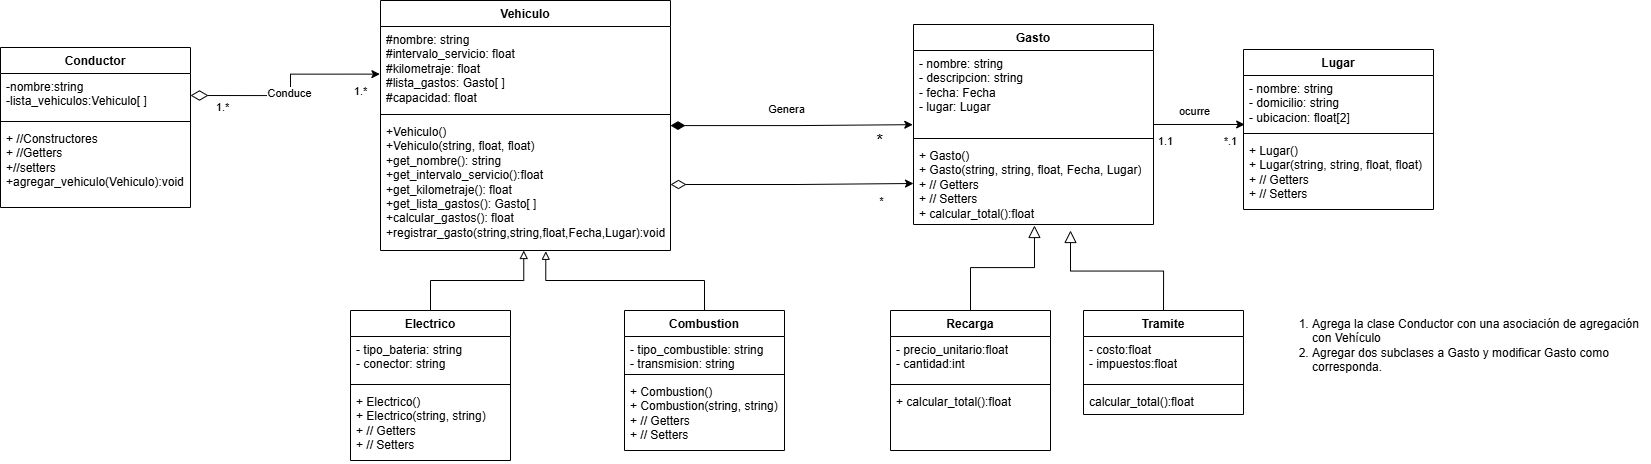

The diagram above was exported from draw.io. Its source (the exported page's mxGraphModel, read from the mxfile embedded in the PNG):
<mxGraphModel dx="2256" dy="820" grid="1" gridSize="10" guides="1" tooltips="1" connect="1" arrows="1" fold="1" page="1" pageScale="1" pageWidth="827" pageHeight="1169" math="0" shadow="0">
  <root>
    <mxCell id="0" />
    <mxCell id="1" parent="0" />
    <mxCell id="Ktj46xBZngtrJHR_Nw5Y-1" parent="1" style="swimlane;fontStyle=1;align=center;verticalAlign=top;childLayout=stackLayout;horizontal=1;startSize=26;horizontalStack=0;resizeParent=1;resizeParentMax=0;resizeLast=0;collapsible=1;marginBottom=0;whiteSpace=wrap;html=1;" value="Vehiculo" vertex="1">
      <mxGeometry height="250" width="290" x="10" y="170" as="geometry" />
    </mxCell>
    <mxCell id="Ktj46xBZngtrJHR_Nw5Y-2" parent="Ktj46xBZngtrJHR_Nw5Y-1" style="text;strokeColor=none;fillColor=none;align=left;verticalAlign=top;spacingLeft=4;spacingRight=4;overflow=hidden;rotatable=0;points=[[0,0.5],[1,0.5]];portConstraint=eastwest;whiteSpace=wrap;html=1;" value="#nombre: string&lt;div&gt;#intervalo_servicio: float&lt;/div&gt;&lt;div&gt;#kilometraje: float&lt;/div&gt;&lt;div&gt;#lista_gastos: Gasto[ ]&lt;/div&gt;&lt;div&gt;#capacidad: float&lt;/div&gt;" vertex="1">
      <mxGeometry height="84" width="290" y="26" as="geometry" />
    </mxCell>
    <mxCell id="Ktj46xBZngtrJHR_Nw5Y-3" parent="Ktj46xBZngtrJHR_Nw5Y-1" style="line;strokeWidth=1;fillColor=none;align=left;verticalAlign=middle;spacingTop=-1;spacingLeft=3;spacingRight=3;rotatable=0;labelPosition=right;points=[];portConstraint=eastwest;strokeColor=inherit;" value="" vertex="1">
      <mxGeometry height="8" width="290" y="110" as="geometry" />
    </mxCell>
    <mxCell id="Ktj46xBZngtrJHR_Nw5Y-4" parent="Ktj46xBZngtrJHR_Nw5Y-1" style="text;strokeColor=none;fillColor=none;align=left;verticalAlign=top;spacingLeft=4;spacingRight=4;overflow=hidden;rotatable=0;points=[[0,0.5],[1,0.5]];portConstraint=eastwest;whiteSpace=wrap;html=1;" value="+Vehiculo()&lt;div&gt;+Vehiculo(string, float, float)&lt;/div&gt;&lt;div&gt;+get_nombre(): string&lt;/div&gt;&lt;div&gt;+get_intervalo_servicio():float&lt;/div&gt;&lt;div&gt;&lt;div&gt;+get_kilometraje(): float&lt;/div&gt;&lt;div&gt;+get_lista_gastos(): Gasto[ ]&lt;/div&gt;&lt;/div&gt;&lt;div&gt;+calcular_gastos(): float&lt;/div&gt;&lt;div&gt;+registrar_gasto(string,string,float,Fecha,Lugar):void&lt;/div&gt;&lt;div&gt;&lt;br&gt;&lt;/div&gt;" vertex="1">
      <mxGeometry height="132" width="290" y="118" as="geometry" />
    </mxCell>
    <mxCell id="Ktj46xBZngtrJHR_Nw5Y-5" parent="1" style="swimlane;fontStyle=1;align=center;verticalAlign=top;childLayout=stackLayout;horizontal=1;startSize=26;horizontalStack=0;resizeParent=1;resizeParentMax=0;resizeLast=0;collapsible=1;marginBottom=0;whiteSpace=wrap;html=1;" value="Gasto" vertex="1">
      <mxGeometry height="200" width="240" x="543" y="194" as="geometry" />
    </mxCell>
    <mxCell id="Ktj46xBZngtrJHR_Nw5Y-6" parent="Ktj46xBZngtrJHR_Nw5Y-5" style="text;strokeColor=none;fillColor=none;align=left;verticalAlign=top;spacingLeft=4;spacingRight=4;overflow=hidden;rotatable=0;points=[[0,0.5],[1,0.5]];portConstraint=eastwest;whiteSpace=wrap;html=1;" value="- nombre: string&lt;div&gt;- descripcion: string&lt;/div&gt;&lt;div&gt;&lt;span style=&quot;background-color: transparent; color: light-dark(rgb(0, 0, 0), rgb(255, 255, 255));&quot;&gt;- fecha: Fecha&lt;/span&gt;&lt;/div&gt;&lt;div&gt;- lugar: Lugar&lt;/div&gt;" vertex="1">
      <mxGeometry height="84" width="240" y="26" as="geometry" />
    </mxCell>
    <mxCell id="Ktj46xBZngtrJHR_Nw5Y-7" parent="Ktj46xBZngtrJHR_Nw5Y-5" style="line;strokeWidth=1;fillColor=none;align=left;verticalAlign=middle;spacingTop=-1;spacingLeft=3;spacingRight=3;rotatable=0;labelPosition=right;points=[];portConstraint=eastwest;strokeColor=inherit;" value="" vertex="1">
      <mxGeometry height="8" width="240" y="110" as="geometry" />
    </mxCell>
    <mxCell id="Ktj46xBZngtrJHR_Nw5Y-8" parent="Ktj46xBZngtrJHR_Nw5Y-5" style="text;strokeColor=none;fillColor=none;align=left;verticalAlign=top;spacingLeft=4;spacingRight=4;overflow=hidden;rotatable=0;points=[[0,0.5],[1,0.5]];portConstraint=eastwest;whiteSpace=wrap;html=1;" value="+ Gasto()&lt;div&gt;+ Gasto(string, string, float, Fecha, Lugar)&lt;/div&gt;&lt;div&gt;+ // Getters&lt;/div&gt;&lt;div&gt;+ // Setters&lt;/div&gt;&lt;div&gt;+ calcular_total():float&lt;/div&gt;&lt;div&gt;&lt;br&gt;&lt;/div&gt;" vertex="1">
      <mxGeometry height="82" width="240" y="118" as="geometry" />
    </mxCell>
    <mxCell id="Ktj46xBZngtrJHR_Nw5Y-9" edge="1" parent="1" source="Ktj46xBZngtrJHR_Nw5Y-1" style="edgeStyle=orthogonalEdgeStyle;rounded=0;orthogonalLoop=1;jettySize=auto;html=1;entryX=-0.003;entryY=0.883;entryDx=0;entryDy=0;entryPerimeter=0;startArrow=diamondThin;startFill=1;startSize=12;" target="Ktj46xBZngtrJHR_Nw5Y-6">
      <mxGeometry relative="1" as="geometry" />
    </mxCell>
    <mxCell id="Ktj46xBZngtrJHR_Nw5Y-10" connectable="0" parent="Ktj46xBZngtrJHR_Nw5Y-9" style="edgeLabel;html=1;align=center;verticalAlign=middle;resizable=0;points=[];" value="Genera" vertex="1">
      <mxGeometry relative="1" x="-0.0807" as="geometry">
        <mxPoint x="4" y="-17" as="offset" />
      </mxGeometry>
    </mxCell>
    <mxCell id="Ktj46xBZngtrJHR_Nw5Y-11" connectable="0" parent="Ktj46xBZngtrJHR_Nw5Y-9" style="edgeLabel;html=1;align=center;verticalAlign=middle;resizable=0;points=[];fontSize=17;" value="*" vertex="1">
      <mxGeometry relative="1" x="0.6413" y="-1" as="geometry">
        <mxPoint x="9" y="15" as="offset" />
      </mxGeometry>
    </mxCell>
    <mxCell id="Ktj46xBZngtrJHR_Nw5Y-12" parent="1" style="swimlane;fontStyle=1;align=center;verticalAlign=top;childLayout=stackLayout;horizontal=1;startSize=26;horizontalStack=0;resizeParent=1;resizeParentMax=0;resizeLast=0;collapsible=1;marginBottom=0;whiteSpace=wrap;html=1;" value="Lugar" vertex="1">
      <mxGeometry height="160" width="190" x="873" y="219" as="geometry" />
    </mxCell>
    <mxCell id="Ktj46xBZngtrJHR_Nw5Y-13" parent="Ktj46xBZngtrJHR_Nw5Y-12" style="text;strokeColor=none;fillColor=none;align=left;verticalAlign=top;spacingLeft=4;spacingRight=4;overflow=hidden;rotatable=0;points=[[0,0.5],[1,0.5]];portConstraint=eastwest;whiteSpace=wrap;html=1;" value="- nombre: string&lt;div&gt;- domicilio: string&lt;/div&gt;&lt;div&gt;- ubicacion: float[2]&lt;/div&gt;" vertex="1">
      <mxGeometry height="54" width="190" y="26" as="geometry" />
    </mxCell>
    <mxCell id="Ktj46xBZngtrJHR_Nw5Y-14" parent="Ktj46xBZngtrJHR_Nw5Y-12" style="line;strokeWidth=1;fillColor=none;align=left;verticalAlign=middle;spacingTop=-1;spacingLeft=3;spacingRight=3;rotatable=0;labelPosition=right;points=[];portConstraint=eastwest;strokeColor=inherit;" value="" vertex="1">
      <mxGeometry height="8" width="190" y="80" as="geometry" />
    </mxCell>
    <mxCell id="Ktj46xBZngtrJHR_Nw5Y-15" parent="Ktj46xBZngtrJHR_Nw5Y-12" style="text;strokeColor=none;fillColor=none;align=left;verticalAlign=top;spacingLeft=4;spacingRight=4;overflow=hidden;rotatable=0;points=[[0,0.5],[1,0.5]];portConstraint=eastwest;whiteSpace=wrap;html=1;" value="+ Lugar()&lt;div&gt;+ Lugar(string, string, float, float)&lt;/div&gt;&lt;div&gt;+ // Getters&lt;/div&gt;&lt;div&gt;+ // Setters&lt;/div&gt;" vertex="1">
      <mxGeometry height="72" width="190" y="88" as="geometry" />
    </mxCell>
    <mxCell id="Ktj46xBZngtrJHR_Nw5Y-16" edge="1" parent="1" source="Ktj46xBZngtrJHR_Nw5Y-5" style="edgeStyle=orthogonalEdgeStyle;rounded=0;orthogonalLoop=1;jettySize=auto;html=1;entryX=0.006;entryY=0.907;entryDx=0;entryDy=0;entryPerimeter=0;" target="Ktj46xBZngtrJHR_Nw5Y-13">
      <mxGeometry relative="1" as="geometry" />
    </mxCell>
    <mxCell id="Ktj46xBZngtrJHR_Nw5Y-17" connectable="0" parent="Ktj46xBZngtrJHR_Nw5Y-16" style="edgeLabel;html=1;align=center;verticalAlign=middle;resizable=0;points=[];" value="ocurre" vertex="1">
      <mxGeometry relative="1" x="-0.1398" as="geometry">
        <mxPoint y="-14" as="offset" />
      </mxGeometry>
    </mxCell>
    <mxCell id="Ktj46xBZngtrJHR_Nw5Y-18" connectable="0" parent="Ktj46xBZngtrJHR_Nw5Y-16" style="edgeLabel;html=1;align=center;verticalAlign=middle;resizable=0;points=[];" value="1.1" vertex="1">
      <mxGeometry relative="1" x="-0.7304" as="geometry">
        <mxPoint x="-2" y="16" as="offset" />
      </mxGeometry>
    </mxCell>
    <mxCell id="Ktj46xBZngtrJHR_Nw5Y-19" connectable="0" parent="Ktj46xBZngtrJHR_Nw5Y-16" style="edgeLabel;html=1;align=center;verticalAlign=middle;resizable=0;points=[];" value="*.1" vertex="1">
      <mxGeometry relative="1" x="0.6866" as="geometry">
        <mxPoint y="16" as="offset" />
      </mxGeometry>
    </mxCell>
    <mxCell id="Ktj46xBZngtrJHR_Nw5Y-20" parent="1" style="swimlane;fontStyle=1;align=center;verticalAlign=top;childLayout=stackLayout;horizontal=1;startSize=26;horizontalStack=0;resizeParent=1;resizeParentMax=0;resizeLast=0;collapsible=1;marginBottom=0;whiteSpace=wrap;html=1;" value="Electrico" vertex="1">
      <mxGeometry height="150" width="160" x="-20" y="480" as="geometry" />
    </mxCell>
    <mxCell id="Ktj46xBZngtrJHR_Nw5Y-21" parent="Ktj46xBZngtrJHR_Nw5Y-20" style="text;strokeColor=none;fillColor=none;align=left;verticalAlign=top;spacingLeft=4;spacingRight=4;overflow=hidden;rotatable=0;points=[[0,0.5],[1,0.5]];portConstraint=eastwest;whiteSpace=wrap;html=1;" value="- tipo_bateria: string&lt;div&gt;- conector: string&lt;/div&gt;" vertex="1">
      <mxGeometry height="44" width="160" y="26" as="geometry" />
    </mxCell>
    <mxCell id="Ktj46xBZngtrJHR_Nw5Y-22" parent="Ktj46xBZngtrJHR_Nw5Y-20" style="line;strokeWidth=1;fillColor=none;align=left;verticalAlign=middle;spacingTop=-1;spacingLeft=3;spacingRight=3;rotatable=0;labelPosition=right;points=[];portConstraint=eastwest;strokeColor=inherit;" value="" vertex="1">
      <mxGeometry height="8" width="160" y="70" as="geometry" />
    </mxCell>
    <mxCell id="Ktj46xBZngtrJHR_Nw5Y-23" parent="Ktj46xBZngtrJHR_Nw5Y-20" style="text;strokeColor=none;fillColor=none;align=left;verticalAlign=top;spacingLeft=4;spacingRight=4;overflow=hidden;rotatable=0;points=[[0,0.5],[1,0.5]];portConstraint=eastwest;whiteSpace=wrap;html=1;" value="+ Electrico()&lt;div&gt;+ Electrico(string, string)&lt;/div&gt;&lt;div&gt;+ // Getters&lt;/div&gt;&lt;div&gt;+ // Setters&lt;/div&gt;" vertex="1">
      <mxGeometry height="72" width="160" y="78" as="geometry" />
    </mxCell>
    <mxCell id="Ktj46xBZngtrJHR_Nw5Y-24" parent="1" style="swimlane;fontStyle=1;align=center;verticalAlign=top;childLayout=stackLayout;horizontal=1;startSize=26;horizontalStack=0;resizeParent=1;resizeParentMax=0;resizeLast=0;collapsible=1;marginBottom=0;whiteSpace=wrap;html=1;" value="Combustion" vertex="1">
      <mxGeometry height="140" width="160" x="254" y="480" as="geometry" />
    </mxCell>
    <mxCell id="Ktj46xBZngtrJHR_Nw5Y-25" parent="Ktj46xBZngtrJHR_Nw5Y-24" style="text;strokeColor=none;fillColor=none;align=left;verticalAlign=top;spacingLeft=4;spacingRight=4;overflow=hidden;rotatable=0;points=[[0,0.5],[1,0.5]];portConstraint=eastwest;whiteSpace=wrap;html=1;" value="- tipo_combustible: string&lt;div&gt;- transmision: string&lt;/div&gt;" vertex="1">
      <mxGeometry height="34" width="160" y="26" as="geometry" />
    </mxCell>
    <mxCell id="Ktj46xBZngtrJHR_Nw5Y-26" parent="Ktj46xBZngtrJHR_Nw5Y-24" style="line;strokeWidth=1;fillColor=none;align=left;verticalAlign=middle;spacingTop=-1;spacingLeft=3;spacingRight=3;rotatable=0;labelPosition=right;points=[];portConstraint=eastwest;strokeColor=inherit;" value="" vertex="1">
      <mxGeometry height="8" width="160" y="60" as="geometry" />
    </mxCell>
    <mxCell id="Ktj46xBZngtrJHR_Nw5Y-27" parent="Ktj46xBZngtrJHR_Nw5Y-24" style="text;strokeColor=none;fillColor=none;align=left;verticalAlign=top;spacingLeft=4;spacingRight=4;overflow=hidden;rotatable=0;points=[[0,0.5],[1,0.5]];portConstraint=eastwest;whiteSpace=wrap;html=1;" value="+ Combustion()&lt;div&gt;+ Combustion(string, string)&lt;/div&gt;&lt;div&gt;+ // Getters&lt;/div&gt;&lt;div&gt;+ // Setters&lt;/div&gt;" vertex="1">
      <mxGeometry height="72" width="160" y="68" as="geometry" />
    </mxCell>
    <mxCell id="Ktj46xBZngtrJHR_Nw5Y-28" edge="1" parent="1" source="Ktj46xBZngtrJHR_Nw5Y-20" style="edgeStyle=orthogonalEdgeStyle;rounded=0;orthogonalLoop=1;jettySize=auto;html=1;entryX=0.494;entryY=1;entryDx=0;entryDy=0;entryPerimeter=0;endArrow=block;endFill=0;" target="Ktj46xBZngtrJHR_Nw5Y-4">
      <mxGeometry relative="1" as="geometry" />
    </mxCell>
    <mxCell id="Ktj46xBZngtrJHR_Nw5Y-29" edge="1" parent="1" source="Ktj46xBZngtrJHR_Nw5Y-24" style="edgeStyle=orthogonalEdgeStyle;rounded=0;orthogonalLoop=1;jettySize=auto;html=1;entryX=0.57;entryY=1.006;entryDx=0;entryDy=0;entryPerimeter=0;endArrow=block;endFill=0;" target="Ktj46xBZngtrJHR_Nw5Y-4">
      <mxGeometry relative="1" as="geometry" />
    </mxCell>
    <mxCell id="Ktj46xBZngtrJHR_Nw5Y-30" edge="1" parent="1" source="Ktj46xBZngtrJHR_Nw5Y-4" style="edgeStyle=orthogonalEdgeStyle;rounded=0;orthogonalLoop=1;jettySize=auto;html=1;entryX=0;entryY=0.5;entryDx=0;entryDy=0;startArrow=diamondThin;startFill=0;startSize=13;" target="Ktj46xBZngtrJHR_Nw5Y-8">
      <mxGeometry relative="1" as="geometry">
        <mxPoint x="340" y="350" as="targetPoint" />
      </mxGeometry>
    </mxCell>
    <mxCell id="Ktj46xBZngtrJHR_Nw5Y-31" connectable="0" parent="Ktj46xBZngtrJHR_Nw5Y-30" style="edgeLabel;html=1;align=center;verticalAlign=middle;resizable=0;points=[];" value="*" vertex="1">
      <mxGeometry relative="1" x="0.736" y="3" as="geometry">
        <mxPoint y="20" as="offset" />
      </mxGeometry>
    </mxCell>
    <mxCell id="Ktj46xBZngtrJHR_Nw5Y-32" parent="1" style="text;html=1;whiteSpace=wrap;strokeColor=none;fillColor=none;align=left;verticalAlign=middle;rounded=0;" value="&lt;ol&gt;&lt;li&gt;Agrega la clase Conductor con una asociación de agregación con Vehículo&lt;/li&gt;&lt;li&gt;Agregar dos subclases a Gasto y modificar Gasto como corresponda.&lt;/li&gt;&lt;/ol&gt;" vertex="1">
      <mxGeometry height="150" width="380" x="900" y="440" as="geometry" />
    </mxCell>
    <mxCell id="Ktj46xBZngtrJHR_Nw5Y-33" edge="1" parent="1" source="Ktj46xBZngtrJHR_Nw5Y-38" style="edgeStyle=orthogonalEdgeStyle;rounded=0;orthogonalLoop=1;jettySize=auto;html=1;entryX=-0.002;entryY=0.567;entryDx=0;entryDy=0;entryPerimeter=0;startArrow=diamondThin;startFill=0;startSize=15;exitX=1;exitY=0.5;exitDx=0;exitDy=0;" target="Ktj46xBZngtrJHR_Nw5Y-2">
      <mxGeometry relative="1" as="geometry">
        <mxPoint x="-170" y="259" as="sourcePoint" />
      </mxGeometry>
    </mxCell>
    <mxCell id="Ktj46xBZngtrJHR_Nw5Y-34" connectable="0" parent="Ktj46xBZngtrJHR_Nw5Y-33" style="edgeLabel;html=1;align=center;verticalAlign=middle;resizable=0;points=[];" value="Conduce" vertex="1">
      <mxGeometry relative="1" x="-0.0761" y="3" as="geometry">
        <mxPoint as="offset" />
      </mxGeometry>
    </mxCell>
    <mxCell id="Ktj46xBZngtrJHR_Nw5Y-35" connectable="0" parent="Ktj46xBZngtrJHR_Nw5Y-33" style="edgeLabel;html=1;align=center;verticalAlign=middle;resizable=0;points=[];" value="1.*" vertex="1">
      <mxGeometry relative="1" x="0.8075" y="-1" as="geometry">
        <mxPoint y="15" as="offset" />
      </mxGeometry>
    </mxCell>
    <mxCell id="Ktj46xBZngtrJHR_Nw5Y-36" connectable="0" parent="Ktj46xBZngtrJHR_Nw5Y-33" style="edgeLabel;html=1;align=center;verticalAlign=middle;resizable=0;points=[];" value="1.*" vertex="1">
      <mxGeometry relative="1" x="-0.7057" y="2" as="geometry">
        <mxPoint y="13" as="offset" />
      </mxGeometry>
    </mxCell>
    <mxCell id="Ktj46xBZngtrJHR_Nw5Y-37" parent="1" style="swimlane;fontStyle=1;align=center;verticalAlign=top;childLayout=stackLayout;horizontal=1;startSize=26;horizontalStack=0;resizeParent=1;resizeParentMax=0;resizeLast=0;collapsible=1;marginBottom=0;whiteSpace=wrap;html=1;" value="Conductor" vertex="1">
      <mxGeometry height="160" width="190" x="-370" y="217" as="geometry" />
    </mxCell>
    <mxCell id="Ktj46xBZngtrJHR_Nw5Y-38" parent="Ktj46xBZngtrJHR_Nw5Y-37" style="text;strokeColor=none;fillColor=none;align=left;verticalAlign=top;spacingLeft=4;spacingRight=4;overflow=hidden;rotatable=0;points=[[0,0.5],[1,0.5]];portConstraint=eastwest;whiteSpace=wrap;html=1;" value="-nombre:string&lt;div&gt;-lista_vehiculos:Vehiculo[ ]&lt;/div&gt;" vertex="1">
      <mxGeometry height="44" width="190" y="26" as="geometry" />
    </mxCell>
    <mxCell id="Ktj46xBZngtrJHR_Nw5Y-39" parent="Ktj46xBZngtrJHR_Nw5Y-37" style="line;strokeWidth=1;fillColor=none;align=left;verticalAlign=middle;spacingTop=-1;spacingLeft=3;spacingRight=3;rotatable=0;labelPosition=right;points=[];portConstraint=eastwest;strokeColor=inherit;" value="" vertex="1">
      <mxGeometry height="8" width="190" y="70" as="geometry" />
    </mxCell>
    <mxCell id="Ktj46xBZngtrJHR_Nw5Y-40" parent="Ktj46xBZngtrJHR_Nw5Y-37" style="text;strokeColor=none;fillColor=none;align=left;verticalAlign=top;spacingLeft=4;spacingRight=4;overflow=hidden;rotatable=0;points=[[0,0.5],[1,0.5]];portConstraint=eastwest;whiteSpace=wrap;html=1;" value="+ //Constructores&lt;div&gt;+ //Getters&lt;/div&gt;&lt;div&gt;+//setters&lt;/div&gt;&lt;div&gt;+agregar_vehiculo(Vehiculo):void&lt;/div&gt;" vertex="1">
      <mxGeometry height="82" width="190" y="78" as="geometry" />
    </mxCell>
    <mxCell id="Ktj46xBZngtrJHR_Nw5Y-41" parent="1" style="swimlane;fontStyle=1;align=center;verticalAlign=top;childLayout=stackLayout;horizontal=1;startSize=26;horizontalStack=0;resizeParent=1;resizeParentMax=0;resizeLast=0;collapsible=1;marginBottom=0;whiteSpace=wrap;html=1;" value="Recarga&lt;span style=&quot;color: rgba(0, 0, 0, 0); font-family: monospace; font-size: 0px; font-weight: 400; text-align: start; text-wrap-mode: nowrap;&quot;&gt;%3CmxGraphModel%3E%3Croot%3E%3CmxCell%20id%3D%220%22%2F%3E%3CmxCell%20id%3D%221%22%20parent%3D%220%22%2F%3E%3CmxCell%20id%3D%222%22%20connectable%3D%220%22%20parent%3D%221%22%20style%3D%22edgeLabel%3Bhtml%3D1%3Balign%3Dcenter%3BverticalAlign%3Dmiddle%3Bresizable%3D0%3Bpoints%3D%5B%5D%3B%22%20value%3D%221.*%22%20vertex%3D%221%22%3E%3CmxGeometry%20x%3D%22-9.400335283211462%22%20y%3D%22259.6217578210794%22%20as%3D%22geometry%22%2F%3E%3C%2FmxCell%3E%3C%2Froot%3E%3C%2FmxGraphModel%3E&lt;/span&gt;" vertex="1">
      <mxGeometry height="140" width="160" x="520" y="480" as="geometry" />
    </mxCell>
    <mxCell id="Ktj46xBZngtrJHR_Nw5Y-42" parent="Ktj46xBZngtrJHR_Nw5Y-41" style="text;strokeColor=none;fillColor=none;align=left;verticalAlign=top;spacingLeft=4;spacingRight=4;overflow=hidden;rotatable=0;points=[[0,0.5],[1,0.5]];portConstraint=eastwest;whiteSpace=wrap;html=1;" value="- precio_unitario:float&lt;div&gt;- cantidad:int&lt;/div&gt;" vertex="1">
      <mxGeometry height="44" width="160" y="26" as="geometry" />
    </mxCell>
    <mxCell id="Ktj46xBZngtrJHR_Nw5Y-43" parent="Ktj46xBZngtrJHR_Nw5Y-41" style="line;strokeWidth=1;fillColor=none;align=left;verticalAlign=middle;spacingTop=-1;spacingLeft=3;spacingRight=3;rotatable=0;labelPosition=right;points=[];portConstraint=eastwest;strokeColor=inherit;" value="" vertex="1">
      <mxGeometry height="8" width="160" y="70" as="geometry" />
    </mxCell>
    <mxCell id="Ktj46xBZngtrJHR_Nw5Y-44" parent="Ktj46xBZngtrJHR_Nw5Y-41" style="text;strokeColor=none;fillColor=none;align=left;verticalAlign=top;spacingLeft=4;spacingRight=4;overflow=hidden;rotatable=0;points=[[0,0.5],[1,0.5]];portConstraint=eastwest;whiteSpace=wrap;html=1;" value="+ calcular_total():float" vertex="1">
      <mxGeometry height="62" width="160" y="78" as="geometry" />
    </mxCell>
    <mxCell id="Ktj46xBZngtrJHR_Nw5Y-45" edge="1" parent="1" source="Ktj46xBZngtrJHR_Nw5Y-46" style="edgeStyle=orthogonalEdgeStyle;rounded=0;orthogonalLoop=1;jettySize=auto;html=1;exitX=0.5;exitY=0;exitDx=0;exitDy=0;endArrow=block;endFill=0;startSize=9;endSize=10;targetPerimeterSpacing=2;">
      <mxGeometry relative="1" as="geometry">
        <mxPoint x="700" y="400" as="targetPoint" />
      </mxGeometry>
    </mxCell>
    <mxCell id="Ktj46xBZngtrJHR_Nw5Y-46" parent="1" style="swimlane;fontStyle=1;align=center;verticalAlign=top;childLayout=stackLayout;horizontal=1;startSize=26;horizontalStack=0;resizeParent=1;resizeParentMax=0;resizeLast=0;collapsible=1;marginBottom=0;whiteSpace=wrap;html=1;" value="Tramite" vertex="1">
      <mxGeometry height="104" width="160" x="713" y="480" as="geometry" />
    </mxCell>
    <mxCell id="Ktj46xBZngtrJHR_Nw5Y-47" parent="Ktj46xBZngtrJHR_Nw5Y-46" style="text;strokeColor=none;fillColor=none;align=left;verticalAlign=top;spacingLeft=4;spacingRight=4;overflow=hidden;rotatable=0;points=[[0,0.5],[1,0.5]];portConstraint=eastwest;whiteSpace=wrap;html=1;" value="- costo:float&lt;div&gt;- impuestos:float&lt;/div&gt;" vertex="1">
      <mxGeometry height="44" width="160" y="26" as="geometry" />
    </mxCell>
    <mxCell id="Ktj46xBZngtrJHR_Nw5Y-48" parent="Ktj46xBZngtrJHR_Nw5Y-46" style="line;strokeWidth=1;fillColor=none;align=left;verticalAlign=middle;spacingTop=-1;spacingLeft=3;spacingRight=3;rotatable=0;labelPosition=right;points=[];portConstraint=eastwest;strokeColor=inherit;" value="" vertex="1">
      <mxGeometry height="8" width="160" y="70" as="geometry" />
    </mxCell>
    <mxCell id="Ktj46xBZngtrJHR_Nw5Y-49" parent="Ktj46xBZngtrJHR_Nw5Y-46" style="text;strokeColor=none;fillColor=none;align=left;verticalAlign=top;spacingLeft=4;spacingRight=4;overflow=hidden;rotatable=0;points=[[0,0.5],[1,0.5]];portConstraint=eastwest;whiteSpace=wrap;html=1;" value="calcular_total():float" vertex="1">
      <mxGeometry height="26" width="160" y="78" as="geometry" />
    </mxCell>
    <mxCell id="Ktj46xBZngtrJHR_Nw5Y-50" edge="1" parent="1" source="Ktj46xBZngtrJHR_Nw5Y-41" style="edgeStyle=orthogonalEdgeStyle;rounded=0;orthogonalLoop=1;jettySize=auto;html=1;exitX=0.5;exitY=0;exitDx=0;exitDy=0;entryX=0.504;entryY=1.012;entryDx=0;entryDy=0;entryPerimeter=0;endArrow=block;endFill=0;endSize=10;" target="Ktj46xBZngtrJHR_Nw5Y-8">
      <mxGeometry relative="1" as="geometry" />
    </mxCell>
  </root>
</mxGraphModel>